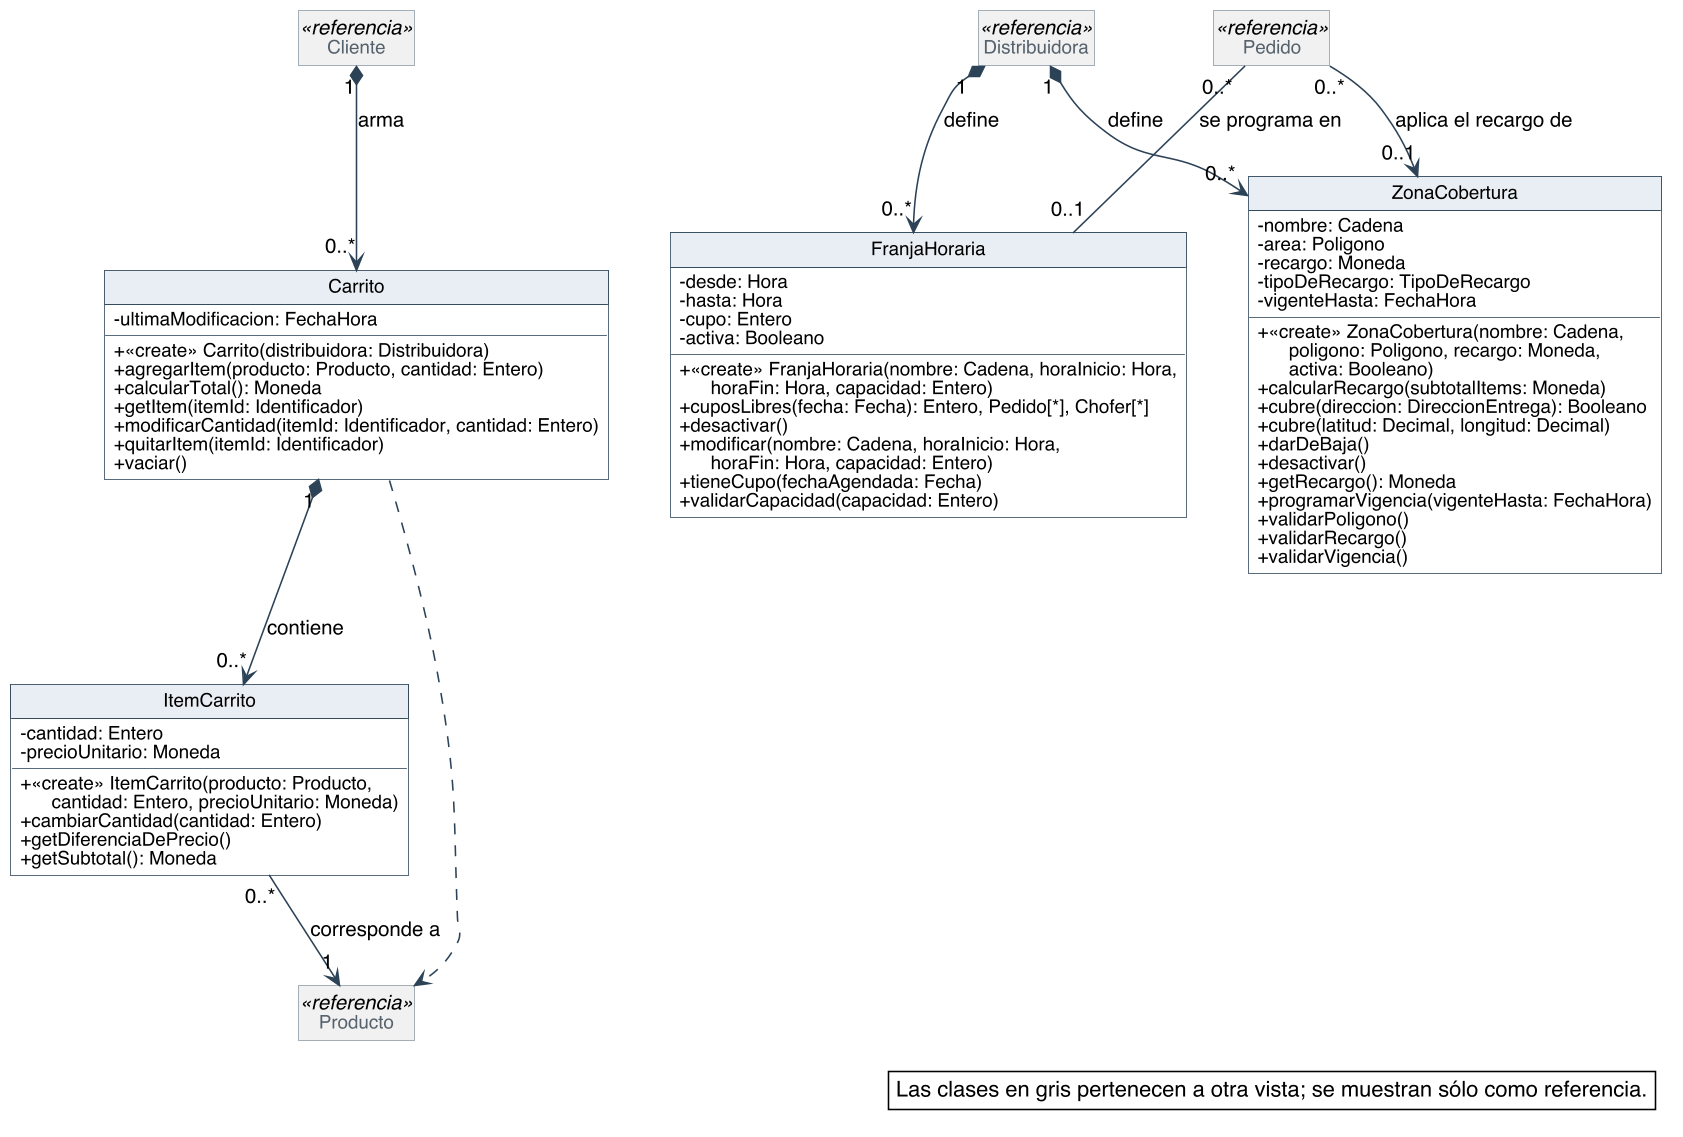

The diagram above was rendered by PlantUML. Its source (embedded in the PNG):
@startuml
skinparam backgroundColor #FFFFFF
skinparam shadowing false
skinparam defaultFontName Helvetica
skinparam defaultFontSize 13
skinparam dpi 150
skinparam nodesep 40
skinparam ranksep 55
skinparam classAttributeIconSize 0
skinparam roundCorner 0
skinparam genericDisplay old
skinparam class {
  BorderColor #2C4257
  BackgroundColor #FFFFFF
  ArrowColor #2C4257
  FontSize 14
  AttributeFontSize 12
  HeaderBackgroundColor #E8EEF3
}
skinparam class<<referencia>> {
  BackgroundColor #F1F1F1
  BorderColor #8A97A3
  FontColor #55616C
}
skinparam class<<fachada>> {
  HeaderBackgroundColor #D6E4F0
}
skinparam class<<use case>> {
  HeaderBackgroundColor #D6E4F0
}
skinparam class<<fabricación pura>> {
  HeaderBackgroundColor #F3E9CF
}
skinparam class<<colección>> {
  HeaderBackgroundColor #E6E6E6
}
skinparam class<<adaptador>> {
  HeaderBackgroundColor #DCEBDD
}
skinparam interface {
  BorderColor #2C4257
  BackgroundColor #FFFFFF
  HeaderBackgroundColor #DCEBDD
  FontSize 14
  AttributeFontSize 12
}
skinparam note {
  BackgroundColor #FFFFFF
  BorderColor #2C4257
}
skinparam packageStyle rectangle
skinparam package {
  BorderColor #8A97A3
  FontSize 13
  FontColor #55616C
}
hide circle
hide empty members

class Carrito {
  - ultimaModificacion: FechaHora
  + «create» Carrito(distribuidora: Distribuidora)
  + agregarItem(producto: Producto, cantidad: Entero)
  + calcularTotal(): Moneda
  + getItem(itemId: Identificador)
  + modificarCantidad(itemId: Identificador, cantidad: Entero)
  + quitarItem(itemId: Identificador)
  + vaciar()
}
class ItemCarrito {
  - cantidad: Entero
  - precioUnitario: Moneda
  + «create» ItemCarrito(producto: Producto,\n      cantidad: Entero, precioUnitario: Moneda)
  + cambiarCantidad(cantidad: Entero)
  + getDiferenciaDePrecio()
  + getSubtotal(): Moneda
}
class FranjaHoraria {
  - desde: Hora
  - hasta: Hora
  - cupo: Entero
  - activa: Booleano
  + «create» FranjaHoraria(nombre: Cadena, horaInicio: Hora,\n      horaFin: Hora, capacidad: Entero)
  + cuposLibres(fecha: Fecha): Entero, Pedido[*], Chofer[*]
  + desactivar()
  + modificar(nombre: Cadena, horaInicio: Hora,\n      horaFin: Hora, capacidad: Entero)
  + tieneCupo(fechaAgendada: Fecha)
  + validarCapacidad(capacidad: Entero)
}
class ZonaCobertura {
  - nombre: Cadena
  - area: Poligono
  - recargo: Moneda
  - tipoDeRecargo: TipoDeRecargo
  - vigenteHasta: FechaHora
  + «create» ZonaCobertura(nombre: Cadena,\n      poligono: Poligono, recargo: Moneda,\n      activa: Booleano)
  + calcularRecargo(subtotalItems: Moneda)
  + cubre(direccion: DireccionEntrega): Booleano
  + cubre(latitud: Decimal, longitud: Decimal)
  + darDeBaja()
  + desactivar()
  + getRecargo(): Moneda
  + programarVigencia(vigenteHasta: FechaHora)
  + validarPoligono()
  + validarRecargo()
  + validarVigencia()
}
class Cliente <<referencia>>
class Producto <<referencia>>
class Distribuidora <<referencia>>
class Pedido <<referencia>>

Distribuidora "1" *--> "0..*" ZonaCobertura : define
Distribuidora "1" *--> "0..*" FranjaHoraria : define
Cliente "1" *--> "0..*" Carrito : arma
Carrito "1" *--> "0..*" ItemCarrito : contiene
ItemCarrito "0..*" --> "1" Producto : corresponde a
Pedido "0..*" -- "0..1" FranjaHoraria : se programa en
Pedido "0..*" --> "0..1" ZonaCobertura : aplica el recargo de
Carrito ..> Producto

legend bottom right
  Las clases en gris pertenecen a otra vista; se muestran sólo como referencia.
endlegend
@enduml